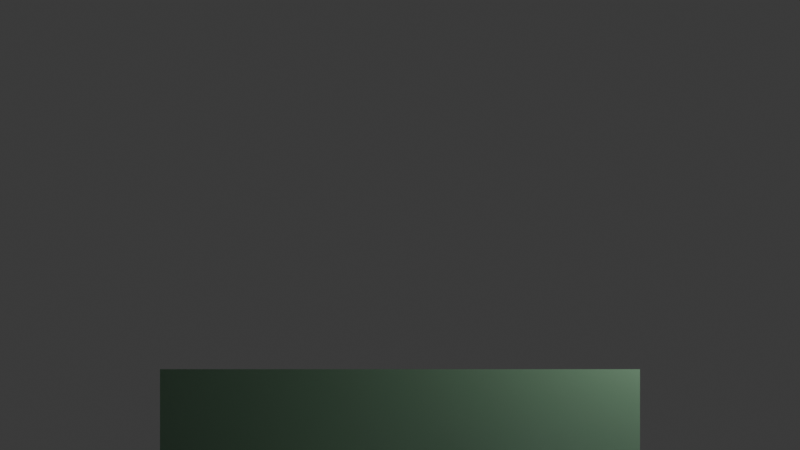 # Source: UPVN_Template.blend  (saved by Blender 5.0.119; exported with 4.5.12 LTS)
import bpy
from mathutils import Matrix  # noqa: F401  (used for matrix-valued properties, if any)

bpy.ops.wm.read_factory_settings(use_empty=True)
scene = bpy.context.scene
scene.name = 'VN_Main'

# ---- collections
col_collection = bpy.data.collections.new('Collection'); scene.collection.children.link(col_collection)
col_vn_backgrounds = bpy.data.collections.new('VN_Backgrounds'); scene.collection.children.link(col_vn_backgrounds)
col_vn_characters = bpy.data.collections.new('VN_Characters'); scene.collection.children.link(col_vn_characters)
col_vn_ui = bpy.data.collections.new('VN_UI'); scene.collection.children.link(col_vn_ui)
col_vn_effects = bpy.data.collections.new('VN_Effects'); scene.collection.children.link(col_vn_effects)
col_vn_3dstage = bpy.data.collections.new('VN_3DStage'); scene.collection.children.link(col_vn_3dstage)

# ---- materials (node trees are filled in below, after node groups)
mat_mabackground = bpy.data.materials.new('MABackground')
mat_madialogue_box = bpy.data.materials.new('MADialogue_Box')
mat_masprite = bpy.data.materials.new('MASprite')
mat_material = bpy.data.materials.new('Material')
mat_material.alpha_threshold = 0.0
mat_material.use_backface_culling_lightprobe_volume = False
mat_material.roughness = 0.5
mat_material.line_color = (0.0, 0.0, 0.0, 1.0)
mat_matfloor = bpy.data.materials.new('MatFloor')
mat_matdesk = bpy.data.materials.new('MatDesk')
mat_matdeskteacher = bpy.data.materials.new('MatDeskTeacher')
mat_matboard = bpy.data.materials.new('MatBoard')
mat_matchar_eileen_placeholder = bpy.data.materials.new('MatChar_Eileen_placeholder')
mat_matchar_sylvie_placeholder = bpy.data.materials.new('MatChar_Sylvie_placeholder')

# ---- material node trees
mat_mabackground.use_nodes = True; mat_mabackground.node_tree.nodes.clear()
_N = mat_mabackground.node_tree.nodes; _L = mat_mabackground.node_tree.links
n0 = _N.new('ShaderNodeBsdfPrincipled'); n0.name = 'Principled BSDF'; n0.location = (-200, 100)
n0.inputs[0].default_value = (0.06, 0.06, 0.09, 1.0)
n1 = _N.new('ShaderNodeOutputMaterial'); n1.name = 'Material Output'; n1.location = (200, 100)
_L.new(n0.outputs[0], n1.inputs[0])
n1.is_active_output = True
mat_madialogue_box.use_nodes = True; mat_madialogue_box.node_tree.nodes.clear()
_N = mat_madialogue_box.node_tree.nodes; _L = mat_madialogue_box.node_tree.links
n0 = _N.new('ShaderNodeBsdfPrincipled'); n0.name = 'Principled BSDF'; n0.location = (-200, 100)
n0.inputs[0].default_value = (0.05, 0.05, 0.12, 1.0)
n1 = _N.new('ShaderNodeOutputMaterial'); n1.name = 'Material Output'; n1.location = (200, 100)
_L.new(n0.outputs[0], n1.inputs[0])
n1.is_active_output = True
mat_masprite.use_nodes = True; mat_masprite.node_tree.nodes.clear()
_N = mat_masprite.node_tree.nodes; _L = mat_masprite.node_tree.links
n0 = _N.new('ShaderNodeBsdfPrincipled'); n0.name = 'Principled BSDF'; n0.location = (-200, 100)
n0.inputs[0].default_value = (0.55, 0.5, 0.7, 1.0)
n1 = _N.new('ShaderNodeOutputMaterial'); n1.name = 'Material Output'; n1.location = (200, 100)
_L.new(n0.outputs[0], n1.inputs[0])
n1.is_active_output = True
mat_material.use_nodes = True; mat_material.node_tree.nodes.clear()
_N = mat_material.node_tree.nodes; _L = mat_material.node_tree.links
n0 = _N.new('ShaderNodeOutputMaterial'); n0.name = 'Material Output'; n0.location = (200, 100)
n1 = _N.new('ShaderNodeBsdfPrincipled'); n1.name = 'Principled BSDF'; n1.location = (-200, 100)
_L.new(n1.outputs[0], n0.inputs[0])
n0.is_active_output = True
mat_matfloor.use_nodes = True; mat_matfloor.node_tree.nodes.clear()
_N = mat_matfloor.node_tree.nodes; _L = mat_matfloor.node_tree.links
n0 = _N.new('ShaderNodeBsdfPrincipled'); n0.name = 'Principled BSDF'; n0.location = (-200, 100)
n0.inputs[0].default_value = (0.3, 0.3, 0.33, 1.0)
n0.inputs[2].default_value = 1.0
n1 = _N.new('ShaderNodeOutputMaterial'); n1.name = 'Material Output'; n1.location = (200, 100)
_L.new(n0.outputs[0], n1.inputs[0])
n1.is_active_output = True
mat_matdesk.use_nodes = True; mat_matdesk.node_tree.nodes.clear()
_N = mat_matdesk.node_tree.nodes; _L = mat_matdesk.node_tree.links
n0 = _N.new('ShaderNodeBsdfPrincipled'); n0.name = 'Principled BSDF'; n0.location = (-200, 100)
n0.inputs[0].default_value = (0.49, 0.37, 0.25, 1.0)
n0.inputs[2].default_value = 0.8
n1 = _N.new('ShaderNodeOutputMaterial'); n1.name = 'Material Output'; n1.location = (200, 100)
_L.new(n0.outputs[0], n1.inputs[0])
n1.is_active_output = True
mat_matdeskteacher.use_nodes = True; mat_matdeskteacher.node_tree.nodes.clear()
_N = mat_matdeskteacher.node_tree.nodes; _L = mat_matdeskteacher.node_tree.links
n0 = _N.new('ShaderNodeBsdfPrincipled'); n0.name = 'Principled BSDF'; n0.location = (-200, 100)
n0.inputs[0].default_value = (0.55, 0.42, 0.3, 1.0)
n0.inputs[2].default_value = 0.8
n1 = _N.new('ShaderNodeOutputMaterial'); n1.name = 'Material Output'; n1.location = (200, 100)
_L.new(n0.outputs[0], n1.inputs[0])
n1.is_active_output = True
mat_matboard.use_nodes = True; mat_matboard.node_tree.nodes.clear()
_N = mat_matboard.node_tree.nodes; _L = mat_matboard.node_tree.links
n0 = _N.new('ShaderNodeBsdfPrincipled'); n0.name = 'Principled BSDF'; n0.location = (-200, 100)
n0.inputs[0].default_value = (0.12, 0.22, 0.13, 1.0)
n1 = _N.new('ShaderNodeOutputMaterial'); n1.name = 'Material Output'; n1.location = (200, 100)
_L.new(n0.outputs[0], n1.inputs[0])
n1.is_active_output = True
mat_matchar_eileen_placeholder.use_nodes = True; mat_matchar_eileen_placeholder.node_tree.nodes.clear()
_N = mat_matchar_eileen_placeholder.node_tree.nodes; _L = mat_matchar_eileen_placeholder.node_tree.links
n0 = _N.new('ShaderNodeBsdfPrincipled'); n0.name = 'Principled BSDF'; n0.location = (-200, 100)
n0.inputs[0].default_value = (0.55, 0.8, 0.55, 1.0)
n0.inputs[2].default_value = 0.9
n1 = _N.new('ShaderNodeOutputMaterial'); n1.name = 'Material Output'; n1.location = (200, 100)
_L.new(n0.outputs[0], n1.inputs[0])
n1.is_active_output = True
mat_matchar_sylvie_placeholder.use_nodes = True; mat_matchar_sylvie_placeholder.node_tree.nodes.clear()
_N = mat_matchar_sylvie_placeholder.node_tree.nodes; _L = mat_matchar_sylvie_placeholder.node_tree.links
n0 = _N.new('ShaderNodeBsdfPrincipled'); n0.name = 'Principled BSDF'; n0.location = (-200, 100)
n0.inputs[0].default_value = (0.55, 0.55, 0.9, 1.0)
n0.inputs[2].default_value = 0.9
n1 = _N.new('ShaderNodeOutputMaterial'); n1.name = 'Material Output'; n1.location = (200, 100)
_L.new(n0.outputs[0], n1.inputs[0])
n1.is_active_output = True

# ---- world
world_world = bpy.data.worlds.new('World'); scene.world = world_world
world_world.use_nodes = True; world_world.node_tree.nodes.clear()
_N = world_world.node_tree.nodes; _L = world_world.node_tree.links
n0 = _N.new('ShaderNodeOutputWorld'); n0.name = 'World Output'; n0.location = (200, 100)
n1 = _N.new('ShaderNodeBackground'); n1.name = 'Background'; n1.location = (-200, 100)
n1.inputs[0].default_value = (0.05088, 0.05088, 0.05088, 1.0)
_L.new(n1.outputs[0], n0.inputs[0])
n0.is_active_output = True
world_world.color = (0.05088, 0.05088, 0.05088)
world_world.sun_shadow_jitter_overblur = 0.0

# ---- cameras
cam_camera_ui = bpy.data.cameras.new('Camera_UI')
cam_camera_ui.type = 'ORTHO'
cam_camera_ui.ortho_scale = 10.0
cam_camera_3d = bpy.data.cameras.new('Camera_3D')
cam_camera = bpy.data.cameras.new('Camera')
cam_camera.clip_end = 100.0
cam_camera.ortho_scale = 7.314

# ---- lights
light_light = bpy.data.lights.new('Light', 'POINT')
light_light.energy = 1000.0
light_light.shadow_soft_size = 0.1

# ---- meshes
me_bg_plane_mesh = bpy.data.meshes.new('BG_Plane_mesh')
me_bg_plane_mesh.from_pydata([(-1.0, -1.0, 0.0), (1.0, -1.0, 0.0), (1.0, 1.0, 0.0), (-1.0, 1.0, 0.0)], [], [(0, 1, 2, 3)])
me_bg_plane_mesh.materials.append(mat_mabackground)
me_bg_plane_mesh.update()
me_dialogue_box_mesh = bpy.data.meshes.new('Dialogue_Box_mesh')
me_dialogue_box_mesh.from_pydata([(-1.0, -1.0, 0.0), (1.0, -1.0, 0.0), (1.0, 1.0, 0.0), (-1.0, 1.0, 0.0)], [], [(0, 1, 2, 3)])
me_dialogue_box_mesh.materials.append(mat_madialogue_box)
me_dialogue_box_mesh.update()
me_sprite_far_left_mesh = bpy.data.meshes.new('Sprite_far_left_mesh')
me_sprite_far_left_mesh.from_pydata([(-1.0, -1.0, 0.0), (1.0, -1.0, 0.0), (1.0, 1.0, 0.0), (-1.0, 1.0, 0.0)], [], [(0, 1, 2, 3)])
me_sprite_far_left_mesh.materials.append(mat_masprite)
me_sprite_far_left_mesh.update()
me_sprite_left_mesh = bpy.data.meshes.new('Sprite_left_mesh')
me_sprite_left_mesh.from_pydata([(-1.0, -1.0, 0.0), (1.0, -1.0, 0.0), (1.0, 1.0, 0.0), (-1.0, 1.0, 0.0)], [], [(0, 1, 2, 3)])
me_sprite_left_mesh.materials.append(mat_masprite)
me_sprite_left_mesh.update()
me_sprite_center_mesh = bpy.data.meshes.new('Sprite_center_mesh')
me_sprite_center_mesh.from_pydata([(-1.0, -1.0, 0.0), (1.0, -1.0, 0.0), (1.0, 1.0, 0.0), (-1.0, 1.0, 0.0)], [], [(0, 1, 2, 3)])
me_sprite_center_mesh.materials.append(mat_masprite)
me_sprite_center_mesh.update()
me_sprite_right_mesh = bpy.data.meshes.new('Sprite_right_mesh')
me_sprite_right_mesh.from_pydata([(-1.0, -1.0, 0.0), (1.0, -1.0, 0.0), (1.0, 1.0, 0.0), (-1.0, 1.0, 0.0)], [], [(0, 1, 2, 3)])
me_sprite_right_mesh.materials.append(mat_masprite)
me_sprite_right_mesh.update()
me_sprite_far_right_mesh = bpy.data.meshes.new('Sprite_far_right_mesh')
me_sprite_far_right_mesh.from_pydata([(-1.0, -1.0, 0.0), (1.0, -1.0, 0.0), (1.0, 1.0, 0.0), (-1.0, 1.0, 0.0)], [], [(0, 1, 2, 3)])
me_sprite_far_right_mesh.materials.append(mat_masprite)
me_sprite_far_right_mesh.update()
me_cube = bpy.data.meshes.new('Cube')
me_cube.from_pydata([(1.0, 1.0, 1.0), (1.0, 1.0, -1.0), (1.0, -1.0, 1.0), (1.0, -1.0, -1.0), (-1.0, 1.0, 1.0), (-1.0, 1.0, -1.0), (-1.0, -1.0, 1.0), (-1.0, -1.0, -1.0)], [], [(0, 4, 6, 2), (3, 2, 6, 7), (7, 6, 4, 5), (5, 1, 3, 7), (1, 0, 2, 3), (5, 4, 0, 1)])
_uv = me_cube.uv_layers.new(name='UVMap')
_uv.uv.foreach_set('vector', [0.625, 0.5, 0.875, 0.5, 0.875, 0.75, 0.625, 0.75, 0.375, 0.75, 0.625, 0.75, 0.625, 1.0, 0.375, 1.0, 0.375, 0.0, 0.625, 0.0, 0.625, 0.25, 0.375, 0.25, 0.125, 0.5, 0.375, 0.5, 0.375, 0.75, 0.125, 0.75, 0.375, 0.5, 0.625, 0.5, 0.625, 0.75, 0.375, 0.75, 0.375, 0.25, 0.625, 0.25, 0.625, 0.5, 0.375, 0.5])
me_cube.materials.append(mat_material)
me_cube.use_mirror_vertex_groups = False
me_cube.update()
me_floor_classroom_mesh = bpy.data.meshes.new('Floor_classroom_mesh')
me_floor_classroom_mesh.from_pydata([(-1.0, -1.0, 0.0), (1.0, -1.0, 0.0), (1.0, 1.0, 0.0), (-1.0, 1.0, 0.0)], [], [(0, 1, 2, 3)])
me_floor_classroom_mesh.materials.append(mat_matfloor)
me_floor_classroom_mesh.update()
me_desk_00_mesh = bpy.data.meshes.new('Desk_00_mesh')
me_desk_00_mesh.from_pydata([(-1.0, -1.0, -1.0), (1.0, -1.0, -1.0), (1.0, 1.0, -1.0), (-1.0, 1.0, -1.0), (-1.0, -1.0, 1.0), (1.0, -1.0, 1.0), (1.0, 1.0, 1.0), (-1.0, 1.0, 1.0)], [], [(0, 1, 2, 3), (4, 5, 6, 7), (0, 1, 5, 4), (1, 2, 6, 5), (2, 3, 7, 6), (3, 0, 4, 7)])
me_desk_00_mesh.materials.append(mat_matdesk)
me_desk_00_mesh.update()
me_desk_01_mesh = bpy.data.meshes.new('Desk_01_mesh')
me_desk_01_mesh.from_pydata([(-1.0, -1.0, -1.0), (1.0, -1.0, -1.0), (1.0, 1.0, -1.0), (-1.0, 1.0, -1.0), (-1.0, -1.0, 1.0), (1.0, -1.0, 1.0), (1.0, 1.0, 1.0), (-1.0, 1.0, 1.0)], [], [(0, 1, 2, 3), (4, 5, 6, 7), (0, 1, 5, 4), (1, 2, 6, 5), (2, 3, 7, 6), (3, 0, 4, 7)])
me_desk_01_mesh.materials.append(mat_matdesk)
me_desk_01_mesh.update()
me_desk_02_mesh = bpy.data.meshes.new('Desk_02_mesh')
me_desk_02_mesh.from_pydata([(-1.0, -1.0, -1.0), (1.0, -1.0, -1.0), (1.0, 1.0, -1.0), (-1.0, 1.0, -1.0), (-1.0, -1.0, 1.0), (1.0, -1.0, 1.0), (1.0, 1.0, 1.0), (-1.0, 1.0, 1.0)], [], [(0, 1, 2, 3), (4, 5, 6, 7), (0, 1, 5, 4), (1, 2, 6, 5), (2, 3, 7, 6), (3, 0, 4, 7)])
me_desk_02_mesh.materials.append(mat_matdesk)
me_desk_02_mesh.update()
me_desk_03_mesh = bpy.data.meshes.new('Desk_03_mesh')
me_desk_03_mesh.from_pydata([(-1.0, -1.0, -1.0), (1.0, -1.0, -1.0), (1.0, 1.0, -1.0), (-1.0, 1.0, -1.0), (-1.0, -1.0, 1.0), (1.0, -1.0, 1.0), (1.0, 1.0, 1.0), (-1.0, 1.0, 1.0)], [], [(0, 1, 2, 3), (4, 5, 6, 7), (0, 1, 5, 4), (1, 2, 6, 5), (2, 3, 7, 6), (3, 0, 4, 7)])
me_desk_03_mesh.materials.append(mat_matdesk)
me_desk_03_mesh.update()
me_desk_04_mesh = bpy.data.meshes.new('Desk_04_mesh')
me_desk_04_mesh.from_pydata([(-1.0, -1.0, -1.0), (1.0, -1.0, -1.0), (1.0, 1.0, -1.0), (-1.0, 1.0, -1.0), (-1.0, -1.0, 1.0), (1.0, -1.0, 1.0), (1.0, 1.0, 1.0), (-1.0, 1.0, 1.0)], [], [(0, 1, 2, 3), (4, 5, 6, 7), (0, 1, 5, 4), (1, 2, 6, 5), (2, 3, 7, 6), (3, 0, 4, 7)])
me_desk_04_mesh.materials.append(mat_matdesk)
me_desk_04_mesh.update()
me_desk_05_mesh = bpy.data.meshes.new('Desk_05_mesh')
me_desk_05_mesh.from_pydata([(-1.0, -1.0, -1.0), (1.0, -1.0, -1.0), (1.0, 1.0, -1.0), (-1.0, 1.0, -1.0), (-1.0, -1.0, 1.0), (1.0, -1.0, 1.0), (1.0, 1.0, 1.0), (-1.0, 1.0, 1.0)], [], [(0, 1, 2, 3), (4, 5, 6, 7), (0, 1, 5, 4), (1, 2, 6, 5), (2, 3, 7, 6), (3, 0, 4, 7)])
me_desk_05_mesh.materials.append(mat_matdesk)
me_desk_05_mesh.update()
me_desk_06_mesh = bpy.data.meshes.new('Desk_06_mesh')
me_desk_06_mesh.from_pydata([(-1.0, -1.0, -1.0), (1.0, -1.0, -1.0), (1.0, 1.0, -1.0), (-1.0, 1.0, -1.0), (-1.0, -1.0, 1.0), (1.0, -1.0, 1.0), (1.0, 1.0, 1.0), (-1.0, 1.0, 1.0)], [], [(0, 1, 2, 3), (4, 5, 6, 7), (0, 1, 5, 4), (1, 2, 6, 5), (2, 3, 7, 6), (3, 0, 4, 7)])
me_desk_06_mesh.materials.append(mat_matdesk)
me_desk_06_mesh.update()
me_desk_07_mesh = bpy.data.meshes.new('Desk_07_mesh')
me_desk_07_mesh.from_pydata([(-1.0, -1.0, -1.0), (1.0, -1.0, -1.0), (1.0, 1.0, -1.0), (-1.0, 1.0, -1.0), (-1.0, -1.0, 1.0), (1.0, -1.0, 1.0), (1.0, 1.0, 1.0), (-1.0, 1.0, 1.0)], [], [(0, 1, 2, 3), (4, 5, 6, 7), (0, 1, 5, 4), (1, 2, 6, 5), (2, 3, 7, 6), (3, 0, 4, 7)])
me_desk_07_mesh.materials.append(mat_matdesk)
me_desk_07_mesh.update()
me_desk_08_mesh = bpy.data.meshes.new('Desk_08_mesh')
me_desk_08_mesh.from_pydata([(-1.0, -1.0, -1.0), (1.0, -1.0, -1.0), (1.0, 1.0, -1.0), (-1.0, 1.0, -1.0), (-1.0, -1.0, 1.0), (1.0, -1.0, 1.0), (1.0, 1.0, 1.0), (-1.0, 1.0, 1.0)], [], [(0, 1, 2, 3), (4, 5, 6, 7), (0, 1, 5, 4), (1, 2, 6, 5), (2, 3, 7, 6), (3, 0, 4, 7)])
me_desk_08_mesh.materials.append(mat_matdeskteacher)
me_desk_08_mesh.update()
me_blackboard_mesh = bpy.data.meshes.new('Blackboard_mesh')
me_blackboard_mesh.from_pydata([(-1.0, -1.0, 0.0), (1.0, -1.0, 0.0), (1.0, 1.0, 0.0), (-1.0, 1.0, 0.0)], [], [(0, 1, 2, 3)])
me_blackboard_mesh.materials.append(mat_matboard)
me_blackboard_mesh.update()
me_char_eileen_placeholder_mesh = bpy.data.meshes.new('Char_Eileen_placeholder_mesh')
me_char_eileen_placeholder_mesh.from_pydata([(0.25, 0.0, -0.7), (0.2415, 0.0647, -0.7), (0.2165, 0.125, -0.7), (0.1768, 0.1768, -0.7), (0.125, 0.2165, -0.7), (0.0647, 0.2415, -0.7), (1.531e-17, 0.25, -0.7), (-0.0647, 0.2415, -0.7), (-0.125, 0.2165, -0.7), (-0.1768, 0.1768, -0.7), (-0.2165, 0.125, -0.7), (-0.2415, 0.0647, -0.7), (-0.25, 3.062e-17, -0.7), (-0.2415, -0.0647, -0.7), (-0.2165, -0.125, -0.7), (-0.1768, -0.1768, -0.7), (-0.125, -0.2165, -0.7), (-0.0647, -0.2415, -0.7), (-4.592e-17, -0.25, -0.7), (0.0647, -0.2415, -0.7), (0.125, -0.2165, -0.7), (0.1768, -0.1768, -0.7), (0.2165, -0.125, -0.7), (0.2415, -0.0647, -0.7), (0.25, 0.0, 0.7), (0.2415, 0.0647, 0.7), (0.2165, 0.125, 0.7), (0.1768, 0.1768, 0.7), (0.125, 0.2165, 0.7), (0.0647, 0.2415, 0.7), (1.531e-17, 0.25, 0.7), (-0.0647, 0.2415, 0.7), (-0.125, 0.2165, 0.7), (-0.1768, 0.1768, 0.7), (-0.2165, 0.125, 0.7), (-0.2415, 0.0647, 0.7), (-0.25, 3.062e-17, 0.7), (-0.2415, -0.0647, 0.7), (-0.2165, -0.125, 0.7), (-0.1768, -0.1768, 0.7), (-0.125, -0.2165, 0.7), (-0.0647, -0.2415, 0.7), (-4.592e-17, -0.25, 0.7), (0.0647, -0.2415, 0.7), (0.125, -0.2165, 0.7), (0.1768, -0.1768, 0.7), (0.2165, -0.125, 0.7), (0.2415, -0.0647, 0.7)], [], [(0, 1, 25, 24), (1, 2, 26, 25), (2, 3, 27, 26), (3, 4, 28, 27), (4, 5, 29, 28), (5, 6, 30, 29), (6, 7, 31, 30), (7, 8, 32, 31), (8, 9, 33, 32), (9, 10, 34, 33), (10, 11, 35, 34), (11, 12, 36, 35), (12, 13, 37, 36), (13, 14, 38, 37), (14, 15, 39, 38), (15, 16, 40, 39), (16, 17, 41, 40), (17, 18, 42, 41), (18, 19, 43, 42), (19, 20, 44, 43), (20, 21, 45, 44), (21, 22, 46, 45), (22, 23, 47, 46), (23, 0, 24, 47), (0, 1, 2, 3, 4, 5, 6, 7, 8, 9, 10, 11, 12, 13, 14, 15, 16, 17, 18, 19, 20, 21, 22, 23), (24, 25, 26, 27, 28, 29, 30, 31, 32, 33, 34, 35, 36, 37, 38, 39, 40, 41, 42, 43, 44, 45, 46, 47)])
me_char_eileen_placeholder_mesh.materials.append(mat_matchar_eileen_placeholder)
me_char_eileen_placeholder_mesh.update()
me_char_sylvie_placeholder_mesh = bpy.data.meshes.new('Char_Sylvie_placeholder_mesh')
me_char_sylvie_placeholder_mesh.from_pydata([(0.25, 0.0, -0.7), (0.2415, 0.0647, -0.7), (0.2165, 0.125, -0.7), (0.1768, 0.1768, -0.7), (0.125, 0.2165, -0.7), (0.0647, 0.2415, -0.7), (1.531e-17, 0.25, -0.7), (-0.0647, 0.2415, -0.7), (-0.125, 0.2165, -0.7), (-0.1768, 0.1768, -0.7), (-0.2165, 0.125, -0.7), (-0.2415, 0.0647, -0.7), (-0.25, 3.062e-17, -0.7), (-0.2415, -0.0647, -0.7), (-0.2165, -0.125, -0.7), (-0.1768, -0.1768, -0.7), (-0.125, -0.2165, -0.7), (-0.0647, -0.2415, -0.7), (-4.592e-17, -0.25, -0.7), (0.0647, -0.2415, -0.7), (0.125, -0.2165, -0.7), (0.1768, -0.1768, -0.7), (0.2165, -0.125, -0.7), (0.2415, -0.0647, -0.7), (0.25, 0.0, 0.7), (0.2415, 0.0647, 0.7), (0.2165, 0.125, 0.7), (0.1768, 0.1768, 0.7), (0.125, 0.2165, 0.7), (0.0647, 0.2415, 0.7), (1.531e-17, 0.25, 0.7), (-0.0647, 0.2415, 0.7), (-0.125, 0.2165, 0.7), (-0.1768, 0.1768, 0.7), (-0.2165, 0.125, 0.7), (-0.2415, 0.0647, 0.7), (-0.25, 3.062e-17, 0.7), (-0.2415, -0.0647, 0.7), (-0.2165, -0.125, 0.7), (-0.1768, -0.1768, 0.7), (-0.125, -0.2165, 0.7), (-0.0647, -0.2415, 0.7), (-4.592e-17, -0.25, 0.7), (0.0647, -0.2415, 0.7), (0.125, -0.2165, 0.7), (0.1768, -0.1768, 0.7), (0.2165, -0.125, 0.7), (0.2415, -0.0647, 0.7)], [], [(0, 1, 25, 24), (1, 2, 26, 25), (2, 3, 27, 26), (3, 4, 28, 27), (4, 5, 29, 28), (5, 6, 30, 29), (6, 7, 31, 30), (7, 8, 32, 31), (8, 9, 33, 32), (9, 10, 34, 33), (10, 11, 35, 34), (11, 12, 36, 35), (12, 13, 37, 36), (13, 14, 38, 37), (14, 15, 39, 38), (15, 16, 40, 39), (16, 17, 41, 40), (17, 18, 42, 41), (18, 19, 43, 42), (19, 20, 44, 43), (20, 21, 45, 44), (21, 22, 46, 45), (22, 23, 47, 46), (23, 0, 24, 47), (0, 1, 2, 3, 4, 5, 6, 7, 8, 9, 10, 11, 12, 13, 14, 15, 16, 17, 18, 19, 20, 21, 22, 23), (24, 25, 26, 27, 28, 29, 30, 31, 32, 33, 34, 35, 36, 37, 38, 39, 40, 41, 42, 43, 44, 45, 46, 47)])
me_char_sylvie_placeholder_mesh.materials.append(mat_matchar_sylvie_placeholder)
me_char_sylvie_placeholder_mesh.update()

# ---- objects
ob_camera_ui = bpy.data.objects.new('Camera_UI', cam_camera_ui)
ob_camera_3d = bpy.data.objects.new('Camera_3D', cam_camera_3d)
ob_bg_plane = bpy.data.objects.new('BG_Plane', me_bg_plane_mesh)
ob_dialogue_box = bpy.data.objects.new('Dialogue_Box', me_dialogue_box_mesh)
ob_sprite_far_left = bpy.data.objects.new('Sprite_far_left', me_sprite_far_left_mesh)
ob_sprite_left = bpy.data.objects.new('Sprite_left', me_sprite_left_mesh)
ob_sprite_center = bpy.data.objects.new('Sprite_center', me_sprite_center_mesh)
ob_sprite_right = bpy.data.objects.new('Sprite_right', me_sprite_right_mesh)
ob_sprite_far_right = bpy.data.objects.new('Sprite_far_right', me_sprite_far_right_mesh)
ob_vncontroller = bpy.data.objects.new('VNController', None)
ob_cube = bpy.data.objects.new('Cube', me_cube)
ob_light = bpy.data.objects.new('Light', light_light)
ob_camera = bpy.data.objects.new('Camera', cam_camera)
ob_floor_classroom = bpy.data.objects.new('Floor_classroom', me_floor_classroom_mesh)
ob_marker_eileen = bpy.data.objects.new('marker_eileen', None)
ob_marker_sylvie = bpy.data.objects.new('marker_sylvie', None)
ob_marker_center = bpy.data.objects.new('marker_center', None)
ob_preset_closeup_eileen = bpy.data.objects.new('preset_closeup_eileen', None)
ob_preset_closeup_sylvie = bpy.data.objects.new('preset_closeup_sylvie', None)
ob_preset_wide = bpy.data.objects.new('preset_wide', None)
ob_desk_00 = bpy.data.objects.new('Desk_00', me_desk_00_mesh)
ob_desk_01 = bpy.data.objects.new('Desk_01', me_desk_01_mesh)
ob_desk_02 = bpy.data.objects.new('Desk_02', me_desk_02_mesh)
ob_desk_03 = bpy.data.objects.new('Desk_03', me_desk_03_mesh)
ob_desk_04 = bpy.data.objects.new('Desk_04', me_desk_04_mesh)
ob_desk_05 = bpy.data.objects.new('Desk_05', me_desk_05_mesh)
ob_desk_06 = bpy.data.objects.new('Desk_06', me_desk_06_mesh)
ob_desk_07 = bpy.data.objects.new('Desk_07', me_desk_07_mesh)
ob_desk_08 = bpy.data.objects.new('Desk_08', me_desk_08_mesh)
ob_blackboard = bpy.data.objects.new('Blackboard', me_blackboard_mesh)
ob_char_eileen_placeholder = bpy.data.objects.new('Char_Eileen_placeholder', me_char_eileen_placeholder_mesh)
ob_char_sylvie_placeholder = bpy.data.objects.new('Char_Sylvie_placeholder', me_char_sylvie_placeholder_mesh)

# ---- transforms, parenting, visibility, modifiers, constraints
ob_camera_ui.location = (0.0, -10.0, 5.0)
ob_camera_ui.rotation_euler = (1.571, 0.0, 0.0)
ob_camera_3d.location = (0.0, -6.0, 2.5)
ob_camera_3d.rotation_euler = (1.15, 0.0, 0.0)
ob_bg_plane.location = (0.0, 0.0, 0.0)
ob_bg_plane.scale = (5.0, 5.0, 1.0)
ob_dialogue_box.location = (0.0, 0.0, 0.0)
ob_dialogue_box.scale = (4.0, 1.2, 1.0)
ob_sprite_far_left.location = (-5.0, 0.0, 1.2)
ob_sprite_far_left.scale = (1.1, 1.1, 1.0)
ob_sprite_left.location = (-3.0, 0.0, 1.2)
ob_sprite_left.scale = (1.1, 1.1, 1.0)
ob_sprite_center.location = (0.0, 0.0, 1.2)
ob_sprite_center.scale = (1.1, 1.1, 1.0)
ob_sprite_right.location = (3.0, 0.0, 1.2)
ob_sprite_right.scale = (1.1, 1.1, 1.0)
ob_sprite_far_right.location = (5.0, 0.0, 1.2)
ob_sprite_far_right.scale = (1.1, 1.1, 1.0)
ob_vncontroller.location = (0.0, 0.0, 0.0)
ob_vncontroller.empty_display_type = 'CUBE'
ob_cube.location = (0.0, 0.0, 0.0)
ob_cube.lock_rotations_4d = False
ob_cube.empty_display_type = 'ARROWS'
ob_cube.lineart.crease_threshold = 0.0
ob_light.location = (4.076, 1.005, 5.904)
ob_light.rotation_euler = (0.6503, 0.05522, 1.866)
ob_light.lock_rotations_4d = False
ob_light.empty_display_type = 'ARROWS'
ob_light.color = (0.0, 0.0, 0.0, 0.0)
ob_light.lineart.crease_threshold = 0.0
ob_camera.location = (7.359, -6.926, 4.958)
ob_camera.rotation_euler = (1.109, 0.0, 0.8149)
ob_camera.lock_rotations_4d = False
ob_camera.empty_display_type = 'ARROWS'
ob_camera.color = (0.0, 0.0, 0.0, 0.0)
ob_camera.display_type = 'WIRE'
ob_camera.lineart.crease_threshold = 0.0
ob_floor_classroom.location = (0.0, 0.0, 0.0)
ob_floor_classroom.scale = (6.0, 6.0, 1.0)
ob_marker_eileen.location = (-1.6, 1.2, 0.0)
ob_marker_eileen.empty_display_type = 'ARROWS'
ob_marker_eileen.empty_display_size = 0.5
ob_marker_sylvie.location = (1.6, 1.2, 0.0)
ob_marker_sylvie.empty_display_type = 'ARROWS'
ob_marker_sylvie.empty_display_size = 0.5
ob_marker_center.location = (0.0, 0.5, 0.0)
ob_marker_center.empty_display_type = 'ARROWS'
ob_marker_center.empty_display_size = 0.5
ob_preset_closeup_eileen.location = (-1.6, -1.5, 1.4)
ob_preset_closeup_eileen.rotation_euler = (1.1, 0.0, 0.0)
ob_preset_closeup_eileen.empty_display_type = 'SPHERE'
ob_preset_closeup_eileen.empty_display_size = 0.3
ob_preset_closeup_sylvie.location = (1.6, -1.5, 1.4)
ob_preset_closeup_sylvie.rotation_euler = (1.1, 0.0, 0.0)
ob_preset_closeup_sylvie.empty_display_type = 'SPHERE'
ob_preset_closeup_sylvie.empty_display_size = 0.3
ob_preset_wide.location = (0.0, -5.0, 2.2)
ob_preset_wide.rotation_euler = (1.05, 0.0, 0.0)
ob_preset_wide.empty_display_type = 'SPHERE'
ob_preset_wide.empty_display_size = 0.3
ob_desk_00.location = (-2.2, 0.2, 0.25)
ob_desk_00.scale = (0.9, 0.55, 0.5)
ob_desk_01.location = (-0.7, 0.2, 0.25)
ob_desk_01.scale = (0.9, 0.55, 0.5)
ob_desk_02.location = (0.8, 0.2, 0.25)
ob_desk_02.scale = (0.9, 0.55, 0.5)
ob_desk_03.location = (2.3, 0.2, 0.25)
ob_desk_03.scale = (0.9, 0.55, 0.5)
ob_desk_04.location = (-2.2, -0.4, 0.25)
ob_desk_04.scale = (0.9, 0.55, 0.5)
ob_desk_05.location = (-0.7, -0.4, 0.25)
ob_desk_05.scale = (0.9, 0.55, 0.5)
ob_desk_06.location = (0.8, -0.4, 0.25)
ob_desk_06.scale = (0.9, 0.55, 0.5)
ob_desk_07.location = (2.3, -0.4, 0.25)
ob_desk_07.scale = (0.9, 0.55, 0.5)
ob_desk_08.location = (-1.4, 0.9, 0.35)
ob_desk_08.scale = (1.1, 0.6, 0.6)
ob_blackboard.location = (0.0, 2.0, 1.2)
ob_blackboard.rotation_euler = (1.571, 0.0, 0.0)
ob_blackboard.scale = (3.0, 2.0, 1.0)
ob_char_eileen_placeholder.location = (-1.6, 1.2, 0.9)
ob_char_sylvie_placeholder.location = (1.6, 1.2, 0.9)

# ---- collection membership
scene.collection.objects.link(ob_camera_ui)
scene.collection.objects.link(ob_camera_3d)
scene.collection.objects.link(ob_bg_plane)
scene.collection.objects.link(ob_dialogue_box)
scene.collection.objects.link(ob_sprite_far_left)
scene.collection.objects.link(ob_sprite_left)
scene.collection.objects.link(ob_sprite_center)
scene.collection.objects.link(ob_sprite_right)
scene.collection.objects.link(ob_sprite_far_right)
scene.collection.objects.link(ob_vncontroller)
col_collection.objects.link(ob_cube)
col_collection.objects.link(ob_light)
col_collection.objects.link(ob_camera)
col_vn_backgrounds.objects.link(ob_bg_plane)
col_vn_characters.objects.link(ob_sprite_far_left)
col_vn_characters.objects.link(ob_sprite_left)
col_vn_characters.objects.link(ob_sprite_center)
col_vn_characters.objects.link(ob_sprite_right)
col_vn_characters.objects.link(ob_sprite_far_right)
col_vn_ui.objects.link(ob_dialogue_box)
col_vn_3dstage.objects.link(ob_floor_classroom)
col_vn_3dstage.objects.link(ob_marker_eileen)
col_vn_3dstage.objects.link(ob_marker_sylvie)
col_vn_3dstage.objects.link(ob_marker_center)
col_vn_3dstage.objects.link(ob_preset_closeup_eileen)
col_vn_3dstage.objects.link(ob_preset_closeup_sylvie)
col_vn_3dstage.objects.link(ob_preset_wide)
col_vn_3dstage.objects.link(ob_desk_00)
col_vn_3dstage.objects.link(ob_desk_01)
col_vn_3dstage.objects.link(ob_desk_02)
col_vn_3dstage.objects.link(ob_desk_03)
col_vn_3dstage.objects.link(ob_desk_04)
col_vn_3dstage.objects.link(ob_desk_05)
col_vn_3dstage.objects.link(ob_desk_06)
col_vn_3dstage.objects.link(ob_desk_07)
col_vn_3dstage.objects.link(ob_desk_08)
col_vn_3dstage.objects.link(ob_blackboard)
col_vn_3dstage.objects.link(ob_char_eileen_placeholder)
col_vn_3dstage.objects.link(ob_char_sylvie_placeholder)

# ---- scene / render settings (as saved in the file)
scene.camera = ob_camera_ui
scene.frame_start = 1; scene.frame_end = 250; scene.frame_set(1)
scene.render.engine = 'BLENDER_EEVEE_NEXT'
scene.render.bake_bias = 0.0
scene.render.bake_samples = 0
scene.cycles.sampling_pattern = 'TABULATED_SOBOL'
scene.eevee.use_volume_custom_range = False
bpy.context.view_layer.update()
